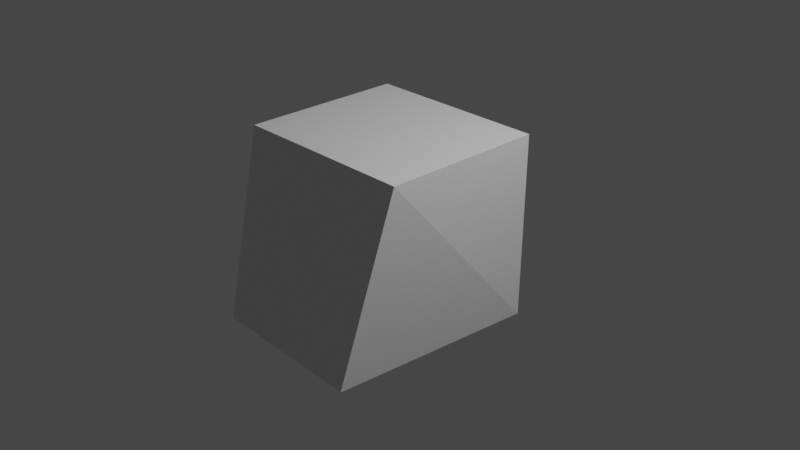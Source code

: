 # Source: questionDemo.blend  (saved by Blender 3.2.14; exported with 4.5.12 LTS)
import bpy
from mathutils import Matrix  # noqa: F401  (used for matrix-valued properties, if any)

bpy.ops.wm.read_factory_settings(use_empty=True)
scene = bpy.context.scene
scene.name = 'Scene'

# ---- collections
col_collection = bpy.data.collections.new('Collection'); scene.collection.children.link(col_collection)

# ---- materials (node trees are filled in below, after node groups)
mat_material = bpy.data.materials.new('Material')
mat_material.alpha_threshold = 0.0
mat_material.use_transparent_shadow = False
mat_material.line_color = (0.0, 0.0, 0.0, 1.0)

# ---- material node trees
mat_material.use_nodes = True; mat_material.node_tree.nodes.clear()
_N = mat_material.node_tree.nodes; _L = mat_material.node_tree.links
n0 = _N.new('ShaderNodeOutputMaterial'); n0.name = 'Material Output'; n0.location = (300, 300)
n1 = _N.new('ShaderNodeBsdfPrincipled'); n1.name = 'Principled BSDF'; n1.location = (10, 300)
n1.distribution = 'GGX'
n1.subsurface_method = 'RANDOM_WALK_SKIN'
n1.inputs[2].default_value = 0.4
n1.inputs[3].default_value = 1.45
n1.inputs[27].default_value = (0.0, 0.0, 0.0, 1.0)
n1.inputs[28].default_value = 1.0
_L.new(n1.outputs[0], n0.inputs[0])
n0.is_active_output = True

# ---- world
world_world = bpy.data.worlds.new('World'); scene.world = world_world
world_world.use_nodes = True; world_world.node_tree.nodes.clear()
_N = world_world.node_tree.nodes; _L = world_world.node_tree.links
n0 = _N.new('ShaderNodeOutputWorld'); n0.name = 'World Output'; n0.location = (300, 300)
n1 = _N.new('ShaderNodeBackground'); n1.name = 'Background'; n1.location = (10, 300)
n1.inputs[0].default_value = (0.05088, 0.05088, 0.05088, 1.0)
_L.new(n1.outputs[0], n0.inputs[0])
n0.is_active_output = True
world_world.color = (0.05088, 0.05088, 0.05088)
world_world.use_sun_shadow = False
world_world.sun_shadow_jitter_overblur = 0.0

# ---- cameras
cam_camera = bpy.data.cameras.new('Camera')
cam_camera.clip_end = 100.0
cam_camera.ortho_scale = 7.314

# ---- lights
light_light = bpy.data.lights.new('Light', 'POINT')
light_light.transmission_factor = 0.0
light_light.energy = 1000.0
light_light.shadow_soft_size = 0.1
light_light.shadow_maximum_resolution = 0.006
light_light.use_absolute_resolution = True

# ---- meshes
me_cube = bpy.data.meshes.new('Cube')
me_cube.from_pydata([(1.0, -1.0, 1.0), (0.7765, -1.476, -1.02), (-1.0, -1.0, 1.0), (-0.9134, -1.473, -0.9563), (0.7662, 1.0, 0.7662), (1.0, 0.766, 1.0), (0.7662, 1.0, -0.7662), (0.9789, 0.7667, -1.002), (-0.7662, 1.0, 0.7662), (-1.0, 0.7662, 1.0), (-0.7662, 1.0, -0.7662), (-0.9918, 0.7665, -0.9959)], [], [(11, 7, 1, 3), (1, 0, 2, 3), (3, 2, 9, 11), (5, 9, 2, 0), (7, 5, 0, 1), (7, 11, 10, 6), (5, 7, 6, 4), (8, 10, 11, 9), (9, 5, 4, 8), (10, 8, 4, 6)])
_uv = me_cube.uv_layers.new(name='UVMap')
_uv.uv.foreach_set('vector', [0.125, 0.5236, 0.375, 0.5236, 0.375, 0.75, 0.125, 0.75, 0.375, 0.75, 0.625, 0.75, 0.625, 1.0, 0.375, 1.0, 0.375, 0.0, 0.625, 0.0, 0.625, 0.2208, 0.375, 0.2264, 0.625, 0.5293, 0.875, 0.5292, 0.875, 0.75, 0.625, 0.75, 0.375, 0.5236, 0.625, 0.5293, 0.625, 0.75, 0.375, 0.75, 0.375, 0.4974, 0.375, 0.251, 0.4042, 0.2792, 0.4042, 0.4708, 0.625, 0.5293, 0.375, 0.5236, 0.4042, 0.4708, 0.5958, 0.4708, 0.5958, 0.2792, 0.4042, 0.2792, 0.375, 0.2264, 0.625, 0.2208, 0.625, 0.25, 0.625, 0.5, 0.5958, 0.4708, 0.5958, 0.2792, 0.4042, 0.2792, 0.5958, 0.2792, 0.5958, 0.4708, 0.4042, 0.4708])
me_cube.materials.append(mat_material)
me_cube.use_mirror_vertex_groups = False
me_cube.update()

# ---- objects
ob_cube = bpy.data.objects.new('Cube', me_cube)
ob_light = bpy.data.objects.new('Light', light_light)
ob_camera = bpy.data.objects.new('Camera', cam_camera)

# ---- transforms, parenting, visibility, modifiers, constraints
ob_cube.location = (0.0, 0.0, 0.0)
ob_cube.lock_rotations_4d = False
ob_cube.empty_display_type = 'ARROWS'
ob_cube.lineart.crease_threshold = 0.0
ob_light.location = (4.076, 1.005, 5.904)
ob_light.rotation_euler = (0.6503, 0.05522, 1.866)
ob_light.lock_rotations_4d = False
ob_light.empty_display_type = 'ARROWS'
ob_light.color = (0.0, 0.0, 0.0, 0.0)
ob_light.lineart.crease_threshold = 0.0
ob_camera.location = (7.359, -6.926, 4.958)
ob_camera.rotation_euler = (1.109, 0.0, 0.8149)
ob_camera.lock_rotations_4d = False
ob_camera.empty_display_type = 'ARROWS'
ob_camera.color = (0.0, 0.0, 0.0, 0.0)
ob_camera.display_type = 'WIRE'
ob_camera.lineart.crease_threshold = 0.0

# ---- collection membership
col_collection.objects.link(ob_cube)
col_collection.objects.link(ob_light)
col_collection.objects.link(ob_camera)

# ---- scene / render settings (as saved in the file)
scene.camera = ob_camera
scene.frame_start = 1; scene.frame_end = 250; scene.frame_set(1)
scene.render.engine = 'BLENDER_EEVEE_NEXT'
scene.cycles.sampling_pattern = 'TABULATED_SOBOL'
scene.cycles.use_light_tree = False
scene.view_settings.view_transform = 'Filmic'
bpy.context.view_layer.update()
